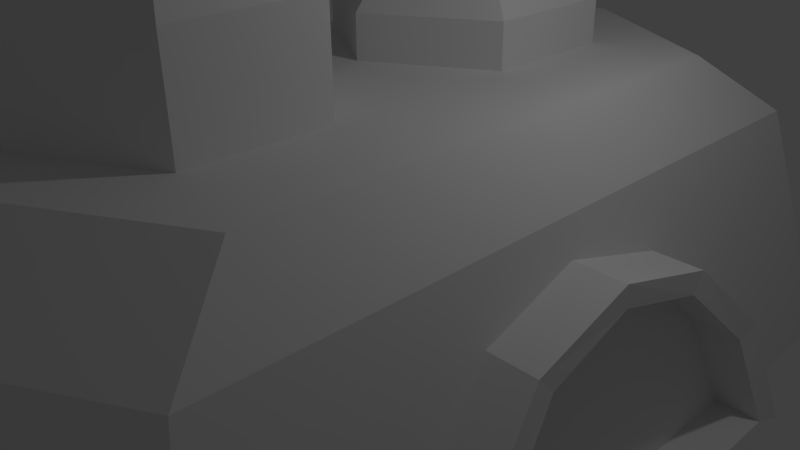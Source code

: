 # Source: factory.blend  (saved by Blender 2.72.0; exported with 4.5.12 LTS)
import bpy
from mathutils import Matrix  # noqa: F401  (used for matrix-valued properties, if any)

bpy.ops.wm.read_factory_settings(use_empty=True)
scene = bpy.context.scene
scene.name = 'Scene'

# ---- collections
col_collection_1 = bpy.data.collections.new('Collection 1'); scene.collection.children.link(col_collection_1)

# ---- world
world_world = bpy.data.worlds.new('World'); scene.world = world_world
world_world.color = (0.05088, 0.05088, 0.05088)
world_world.use_sun_shadow = False
world_world.sun_shadow_jitter_overblur = 0.0
world_world.cycles.sampling_method = 'MANUAL'
world_world.cycles.sample_map_resolution = 256

# ---- cameras
cam_camera = bpy.data.cameras.new('Camera')
cam_camera.clip_end = 100.0
cam_camera.lens = 35.0
cam_camera.sensor_width = 32.0
cam_camera.sensor_height = 18.0
cam_camera.ortho_scale = 7.314
cam_camera.dof.focus_distance = 0.0
cam_camera.dof.aperture_fstop = 128.0

# ---- lights
light_lamp = bpy.data.lights.new('Lamp', 'POINT')
light_lamp.transmission_factor = 0.0
light_lamp.cutoff_distance = 30.0
light_lamp.energy = 100.0
light_lamp.shadow_buffer_clip_start = 1.001
light_lamp.shadow_soft_size = 0.1
light_lamp.shadow_maximum_resolution = 0.006
light_lamp.use_absolute_resolution = True
light_lamp.cycles.use_multiple_importance_sampling = False

# ---- meshes
me_cylinder_006 = bpy.data.meshes.new('Cylinder.006')
me_cylinder_006.from_pydata([(0.0, 1.0, -1.0), (0.0, 1.0, 1.0), (0.003775, 0.866, -1.0), (0.003775, 0.866, 1.0), (0.007873, 0.5, -1.0), (0.007873, 0.5, 1.0), (0.004564, -4.371e-08, -1.0), (0.004564, -4.371e-08, 1.0), (0.007873, -0.5, -1.0), (0.007873, -0.5, 1.0), (0.003775, -0.866, -1.0), (0.003775, -0.866, 1.0), (1.51e-07, -1.0, -1.0), (1.515e-07, -1.0, 0.9889), (-0.5, -0.866, -1.0), (-0.5, -0.866, 0.8778), (-0.866, -0.5, -1.0), (-0.866, -0.5, 0.793), (-1.0, -4.649e-07, -1.054), (-1.0, -4.649e-07, 0.7721), (-0.866, 0.5, -1.0), (-0.866, 0.5, 0.793), (-0.5, 0.866, -1.0), (-0.5, 0.866, 0.8889), (-0.04324, 0.8599, -1.059), (-0.04324, 0.8599, 0.9838), (-0.03999, 0.7447, -1.059), (-0.03999, 0.7447, 0.9838), (-0.03647, 0.43, -1.059), (-0.03647, 0.43, 0.9838), (-0.03931, -5.707e-08, -1.059), (-0.03931, -5.707e-08, 0.9836), (-0.03647, -0.43, -1.059), (-0.03287, -0.4297, 0.9801), (-0.03999, -0.7447, -1.059), (-0.04359, -0.745, 0.9872), (-0.04324, -0.8599, -1.059), (-0.04324, -0.8599, 0.9949), (-0.4732, -0.7447, -1.059), (-0.4732, -0.7447, 0.8796), (-0.788, -0.43, -1.059), (-0.788, -0.43, 0.8022), (-0.9032, -4.193e-07, -1.115), (-0.9032, -4.193e-07, 0.7792), (-0.788, 0.43, -1.059), (-0.788, 0.43, 0.8022), (-0.4732, 0.7447, -1.059), (-0.4732, 0.7447, 0.8796)], [(24, 0), (22, 46), (32, 8), (6, 30), (4, 28), (2, 26), (38, 14), (12, 36), (44, 20), (18, 42), (40, 16), (10, 34)], [(3, 5, 7, 9, 11, 13, 12, 10, 8, 6, 4, 2, 0, 1), (12, 13, 15, 14), (14, 15, 17, 16), (16, 17, 19, 18), (18, 19, 21, 20), (22, 23, 1, 0), (20, 21, 23, 22), (27, 25, 24, 26, 28, 30, 32, 34, 36, 37, 35, 33, 31, 29), (36, 38, 39, 37), (38, 40, 41, 39), (40, 42, 43, 41), (42, 44, 45, 43), (46, 24, 25, 47), (44, 46, 47, 45), (15, 39, 41, 17), (21, 45, 47, 23), (1, 25, 27, 3), (11, 35, 37, 13), (17, 41, 43, 19), (9, 33, 35, 11), (23, 47, 25, 1), (7, 31, 33, 9), (5, 29, 31, 7), (3, 27, 29, 5), (13, 37, 39, 15), (19, 43, 45, 21)])
me_cylinder_006.use_remesh_preserve_volume = False
me_cylinder_006.use_remesh_preserve_attributes = False
me_cylinder_006.use_mirror_vertex_groups = False
me_cylinder_006.update()
me_cylinder_005 = bpy.data.meshes.new('Cylinder.005')
me_cylinder_005.from_pydata([(0.0, 1.0, -1.0), (0.0, 1.0, 1.0), (0.5, 0.866, -1.0), (0.5, 0.866, 1.0), (0.866, 0.5, -1.0), (0.866, 0.5, 1.0), (1.0, -4.371e-08, -1.0), (1.0, -4.371e-08, 1.0), (0.866, -0.5, -1.0), (0.866, -0.5, 1.0), (0.5, -0.866, -1.0), (0.5, -0.866, 1.0), (1.51e-07, -1.0, -1.0), (1.51e-07, -1.0, 1.0), (-0.5, -0.866, -1.0), (-0.5, -0.866, 1.0), (-0.866, -0.5, -1.0), (-0.866, -0.5, 1.0), (-1.0, -4.649e-07, -1.0), (-1.0, -4.649e-07, 1.0), (-0.866, 0.5, -1.0), (-0.866, 0.5, 1.0), (-0.5, 0.866, -1.0), (-0.5, 0.866, 1.0)], [], [(0, 1, 3, 2), (2, 3, 5, 4), (4, 5, 7, 6), (6, 7, 9, 8), (8, 9, 11, 10), (10, 11, 13, 12), (12, 13, 15, 14), (14, 15, 17, 16), (16, 17, 19, 18), (18, 19, 21, 20), (3, 1, 23, 21, 19, 17, 15, 13, 11, 9, 7, 5), (22, 23, 1, 0), (20, 21, 23, 22), (0, 2, 4, 6, 8, 10, 12, 14, 16, 18, 20, 22)])
me_cylinder_005.use_remesh_preserve_volume = False
me_cylinder_005.use_remesh_preserve_attributes = False
me_cylinder_005.use_mirror_vertex_groups = False
me_cylinder_005.update()
me_cylinder_004 = bpy.data.meshes.new('Cylinder.004')
me_cylinder_004.from_pydata([(0.0, 1.0, -1.0), (0.0, 1.0, 1.0), (0.5, 0.866, -1.0), (0.5, 0.866, 1.0), (0.866, 0.5, -1.0), (0.866, 0.5, 1.0), (1.0, -4.371e-08, -1.0), (1.0, -4.371e-08, 1.0), (0.866, -0.5, -1.0), (0.866, -0.5, 1.0), (0.5, -0.866, -1.0), (0.5, -0.866, 1.0), (1.51e-07, -1.0, -1.0), (1.51e-07, -1.0, 1.0), (-0.5, -0.866, -1.0), (-0.5, -0.866, 1.0), (-0.866, -0.5, -1.0), (-0.866, -0.5, 1.0), (-1.0, -4.649e-07, -1.0), (-1.0, -4.649e-07, 1.0), (-0.866, 0.5, -1.0), (-0.866, 0.5, 1.0), (-0.5, 0.866, -1.0), (-0.5, 0.866, 1.0)], [], [(0, 1, 3, 2), (2, 3, 5, 4), (4, 5, 7, 6), (6, 7, 9, 8), (8, 9, 11, 10), (10, 11, 13, 12), (12, 13, 15, 14), (14, 15, 17, 16), (16, 17, 19, 18), (18, 19, 21, 20), (3, 1, 23, 21, 19, 17, 15, 13, 11, 9, 7, 5), (22, 23, 1, 0), (20, 21, 23, 22), (0, 2, 4, 6, 8, 10, 12, 14, 16, 18, 20, 22)])
me_cylinder_004.use_remesh_preserve_volume = False
me_cylinder_004.use_remesh_preserve_attributes = False
me_cylinder_004.use_mirror_vertex_groups = False
me_cylinder_004.update()
me_cylinder_003 = bpy.data.meshes.new('Cylinder.003')
me_cylinder_003.from_pydata([(0.0, 1.0, -1.0), (0.0, 1.0, 1.0), (0.5, 0.866, -1.0), (0.5, 0.866, 1.0), (0.866, 0.5, -1.0), (0.866, 0.5, 1.0), (1.0, -4.371e-08, -1.0), (1.0, -4.371e-08, 1.0), (0.866, -0.5, -1.0), (0.866, -0.5, 1.0), (0.5, -0.866, -1.0), (0.5, -0.866, 1.0), (1.51e-07, -1.0, -1.0), (1.51e-07, -1.0, 1.0), (-0.5, -0.866, -1.0), (-0.5, -0.866, 1.0), (-0.866, -0.5, -1.0), (-0.866, -0.5, 1.0), (-1.0, -4.649e-07, -1.0), (-1.0, -4.649e-07, 1.0), (-0.866, 0.5, -1.0), (-0.866, 0.5, 1.0), (-0.5, 0.866, -1.0), (-0.5, 0.866, 1.0)], [], [(0, 1, 3, 2), (2, 3, 5, 4), (4, 5, 7, 6), (6, 7, 9, 8), (8, 9, 11, 10), (10, 11, 13, 12), (12, 13, 15, 14), (14, 15, 17, 16), (16, 17, 19, 18), (18, 19, 21, 20), (3, 1, 23, 21, 19, 17, 15, 13, 11, 9, 7, 5), (22, 23, 1, 0), (20, 21, 23, 22), (0, 2, 4, 6, 8, 10, 12, 14, 16, 18, 20, 22)])
me_cylinder_003.use_remesh_preserve_volume = False
me_cylinder_003.use_remesh_preserve_attributes = False
me_cylinder_003.use_mirror_vertex_groups = False
me_cylinder_003.update()
me_cylinder_002 = bpy.data.meshes.new('Cylinder.002')
me_cylinder_002.from_pydata([(0.0, 1.0, -1.0), (-4.609e-09, 0.768, 1.0), (0.866, 0.5, -1.0), (0.6651, 0.384, 1.0), (0.866, -0.5, -1.0), (0.6651, -0.384, 1.0), (-8.742e-08, -1.0, -1.0), (-7.175e-08, -0.768, 1.0), (-0.866, -0.5, -1.0), (-0.6651, -0.384, 1.0), (-0.866, 0.5, -1.0), (-0.6651, 0.384, 1.0), (0.0, 1.0, 0.4754), (0.866, 0.5, 0.4754), (0.866, -0.5, 0.4754), (-8.742e-08, -1.0, 0.4754), (-0.866, -0.5, 0.4754), (-0.866, 0.5, 0.4754)], [], [(12, 1, 3, 13), (13, 3, 5, 14), (14, 5, 7, 15), (15, 7, 9, 16), (3, 1, 11, 9, 7, 5), (17, 11, 1, 12), (16, 9, 11, 17), (0, 2, 4, 6, 8, 10), (0, 12, 13, 2), (2, 13, 14, 4), (4, 14, 15, 6), (6, 15, 16, 8), (10, 17, 12, 0), (8, 16, 17, 10)])
me_cylinder_002.use_remesh_preserve_volume = False
me_cylinder_002.use_remesh_preserve_attributes = False
me_cylinder_002.use_mirror_vertex_groups = False
me_cylinder_002.update()
me_cylinder_001 = bpy.data.meshes.new('Cylinder.001')
me_cylinder_001.from_pydata([(0.0, 1.0, -1.0), (-4.609e-09, 0.768, 1.0), (0.866, 0.5, -1.0), (0.6651, 0.384, 1.0), (0.866, -0.5, -1.0), (0.6651, -0.384, 1.0), (-8.742e-08, -1.0, -1.0), (-7.175e-08, -0.768, 1.0), (-0.866, -0.5, -1.0), (-0.6651, -0.384, 1.0), (-0.866, 0.5, -1.0), (-0.6651, 0.384, 1.0), (0.0, 1.0, 0.4754), (0.866, 0.5, 0.4754), (0.866, -0.5, 0.4754), (-8.742e-08, -1.0, 0.4754), (-0.866, -0.5, 0.4754), (-0.866, 0.5, 0.4754)], [], [(12, 1, 3, 13), (13, 3, 5, 14), (14, 5, 7, 15), (15, 7, 9, 16), (3, 1, 11, 9, 7, 5), (17, 11, 1, 12), (16, 9, 11, 17), (0, 2, 4, 6, 8, 10), (0, 12, 13, 2), (2, 13, 14, 4), (4, 14, 15, 6), (6, 15, 16, 8), (10, 17, 12, 0), (8, 16, 17, 10)])
me_cylinder_001.use_remesh_preserve_volume = False
me_cylinder_001.use_remesh_preserve_attributes = False
me_cylinder_001.use_mirror_vertex_groups = False
me_cylinder_001.update()
me_cylinder = bpy.data.meshes.new('Cylinder')
me_cylinder.from_pydata([(0.866, -0.5, -1.0), (1.101, -0.6971, 1.0), (-8.742e-08, -1.0, -1.0), (-1.219e-07, -1.274, 1.0), (-0.866, -0.5, -1.0), (-1.101, -0.6971, 1.0), (1.476e-07, 2.548, -1.0), (1.768e-07, 2.823, 1.0), (0.866, 2.048, -1.0), (1.101, 2.245, 1.0), (-0.866, 2.048, -1.0), (-1.101, 2.245, 1.0), (0.6725, -0.2152, -1.489), (-5.9e-08, -0.6035, -1.489), (-0.6725, -0.2152, -1.489), (1.235e-07, 2.152, -1.489), (0.6725, 1.763, -1.489), (-0.6725, 1.763, -1.489)], [], [(0, 1, 3, 2), (2, 3, 5, 4), (8, 9, 1, 0), (6, 7, 9, 8), (10, 11, 7, 6), (5, 3, 1, 9, 7, 11), (4, 5, 11, 10), (8, 0, 12, 16), (12, 13, 14, 17, 15, 16), (10, 6, 15, 17), (4, 10, 17, 14), (6, 8, 16, 15), (2, 4, 14, 13), (0, 2, 13, 12)])
me_cylinder.use_remesh_preserve_volume = False
me_cylinder.use_remesh_preserve_attributes = False
me_cylinder.use_mirror_vertex_groups = False
me_cylinder.update()

# ---- objects
ob_cylinder_006 = bpy.data.objects.new('Cylinder.006', me_cylinder_006)
ob_cylinder_005 = bpy.data.objects.new('Cylinder.005', me_cylinder_005)
ob_cylinder_004 = bpy.data.objects.new('Cylinder.004', me_cylinder_004)
ob_cylinder_003 = bpy.data.objects.new('Cylinder.003', me_cylinder_003)
ob_cylinder_002 = bpy.data.objects.new('Cylinder.002', me_cylinder_002)
ob_cylinder_001 = bpy.data.objects.new('Cylinder.001', me_cylinder_001)
ob_cylinder = bpy.data.objects.new('Cylinder', me_cylinder)
ob_lamp = bpy.data.objects.new('Lamp', light_lamp)
ob_camera = bpy.data.objects.new('Camera', cam_camera)

# ---- transforms, parenting, visibility, modifiers, constraints
ob_cylinder_006.location = (1.633, -0.09767, -1.58)
ob_cylinder_006.rotation_euler = (0.0, 1.571, 0.0)
ob_cylinder_006.scale = (2.74, 2.74, 2.74)
ob_cylinder_006.lineart.crease_threshold = 0.0
ob_cylinder_005.location = (-2.498, -2.235, 2.384)
ob_cylinder_005.scale = (0.3271, 0.3271, 2.845)
ob_cylinder_005.lineart.crease_threshold = 0.0
ob_cylinder_004.location = (-1.399, -4.633, 3.502)
ob_cylinder_004.scale = (0.3271, 0.3271, 2.845)
ob_cylinder_004.lineart.crease_threshold = 0.0
ob_cylinder_003.location = (-2.498, -3.934, 1.854)
ob_cylinder_003.scale = (0.3271, 0.3271, 2.845)
ob_cylinder_003.lineart.crease_threshold = 0.0
ob_cylinder_002.location = (-0.5049, 2.043, 2.518)
ob_cylinder_002.scale = (1.784, 1.784, 0.95)
ob_cylinder_002.lineart.crease_threshold = 0.0
ob_cylinder_001.location = (-0.5049, -2.257, 3.223)
ob_cylinder_001.scale = (1.784, 1.784, 0.95)
ob_cylinder_001.lineart.crease_threshold = 0.0
ob_cylinder.location = (0.0, -2.736, 0.0)
ob_cylinder.scale = (3.446, 3.446, -1.604)
ob_cylinder.lineart.crease_threshold = 0.0
ob_lamp.location = (4.076, 1.005, 5.904)
ob_lamp.rotation_euler = (0.6503, 0.05522, 1.866)
ob_lamp.lock_rotations_4d = False
ob_lamp.empty_display_type = 'ARROWS'
ob_lamp.color = (0.0, 0.0, 0.0, 0.0)
ob_lamp.lineart.crease_threshold = 0.0
ob_camera.location = (7.481, -6.508, 5.344)
ob_camera.rotation_euler = (1.109, 0.01082, 0.8149)
ob_camera.lock_rotations_4d = False
ob_camera.empty_display_type = 'ARROWS'
ob_camera.color = (0.0, 0.0, 0.0, 0.0)
ob_camera.display_type = 'WIRE'
ob_camera.lineart.crease_threshold = 0.0

# ---- collection membership
col_collection_1.objects.link(ob_cylinder_006)
col_collection_1.objects.link(ob_cylinder_005)
col_collection_1.objects.link(ob_cylinder_004)
col_collection_1.objects.link(ob_cylinder_003)
col_collection_1.objects.link(ob_cylinder_002)
col_collection_1.objects.link(ob_cylinder_001)
col_collection_1.objects.link(ob_cylinder)
col_collection_1.objects.link(ob_lamp)
col_collection_1.objects.link(ob_camera)

# ---- scene / render settings (as saved in the file)
scene.camera = ob_camera
scene.frame_start = 1; scene.frame_end = 250; scene.frame_set(1)
scene.render.engine = 'BLENDER_EEVEE_NEXT'
scene.render.resolution_percentage = 50
scene.render.dither_intensity = 0.0
scene.cycles.use_denoising = False
scene.cycles.samples = 10
scene.cycles.sampling_pattern = 'TABULATED_SOBOL'
scene.cycles.light_sampling_threshold = 0.0
scene.cycles.use_adaptive_sampling = False
scene.cycles.use_light_tree = False
scene.cycles.blur_glossy = 0.0
scene.cycles.pixel_filter_type = 'GAUSSIAN'
scene.cycles.sample_clamp_indirect = 0.0
scene.view_settings.view_transform = 'Standard'
bpy.context.view_layer.update()
